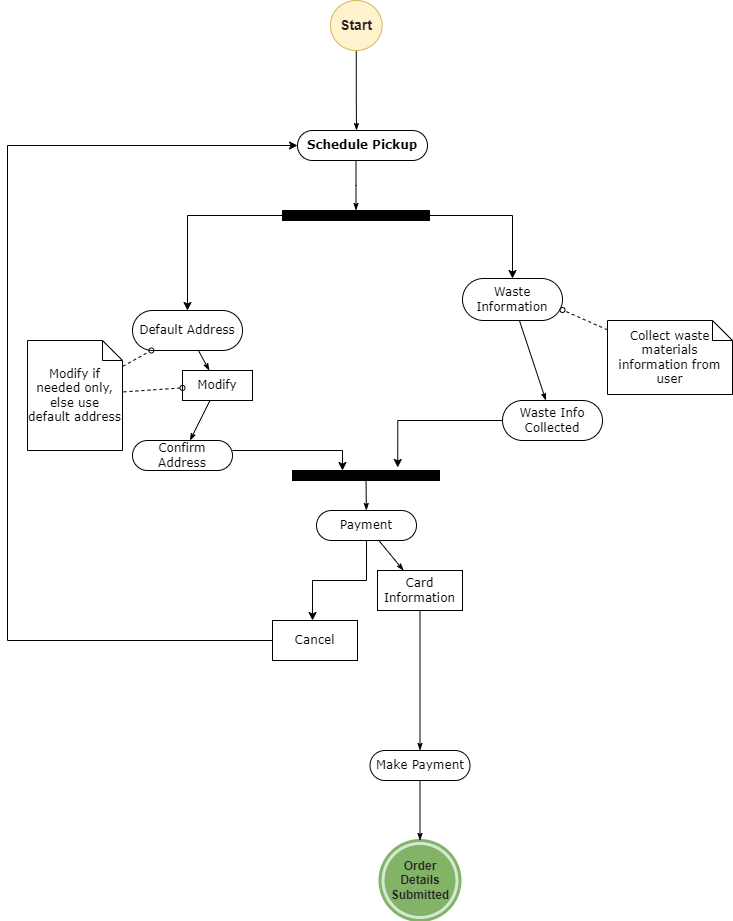

The diagram above was exported from draw.io. Its source (the exported page's mxGraphModel, read from the mxfile embedded in the PNG):
<mxGraphModel dx="1562" dy="837" grid="1" gridSize="10" guides="1" tooltips="1" connect="1" arrows="1" fold="1" page="1" pageScale="1" pageWidth="1100" pageHeight="1700" background="none" math="0" shadow="0">
  <root>
    <mxCell id="0" />
    <mxCell id="1" parent="0" />
    <mxCell id="1c1d494c118603dd-34" style="edgeStyle=none;rounded=0;html=1;labelBackgroundColor=none;startArrow=none;startFill=0;startSize=5;endArrow=classicThin;endFill=1;endSize=5;jettySize=auto;orthogonalLoop=1;strokeWidth=1;fontFamily=Verdana;fontSize=12" parent="1" source="1c1d494c118603dd-6" target="1c1d494c118603dd-10" edge="1">
      <mxGeometry relative="1" as="geometry" />
    </mxCell>
    <mxCell id="1c1d494c118603dd-6" value="Default Address" style="rounded=1;whiteSpace=wrap;html=1;shadow=0;comic=0;labelBackgroundColor=none;strokeWidth=1;fontFamily=Verdana;fontSize=12;align=center;arcSize=50;" parent="1" vertex="1">
      <mxGeometry x="345" y="490" width="110" height="40" as="geometry" />
    </mxCell>
    <mxCell id="1c1d494c118603dd-7" value="Confirm Address" style="rounded=1;whiteSpace=wrap;html=1;shadow=0;comic=0;labelBackgroundColor=none;strokeWidth=1;fontFamily=Verdana;fontSize=12;align=center;arcSize=50;" parent="1" vertex="1">
      <mxGeometry x="345" y="620" width="100" height="30" as="geometry" />
    </mxCell>
    <mxCell id="1c1d494c118603dd-35" style="edgeStyle=none;rounded=0;html=1;labelBackgroundColor=none;startArrow=none;startFill=0;startSize=5;endArrow=classicThin;endFill=1;endSize=5;jettySize=auto;orthogonalLoop=1;strokeWidth=1;fontFamily=Verdana;fontSize=12" parent="1" source="1c1d494c118603dd-10" target="1c1d494c118603dd-7" edge="1">
      <mxGeometry relative="1" as="geometry" />
    </mxCell>
    <mxCell id="1c1d494c118603dd-10" value="Modify" style="rounded=0;whiteSpace=wrap;html=1;shadow=0;comic=0;labelBackgroundColor=none;strokeWidth=1;fontFamily=Verdana;fontSize=12;align=center;arcSize=50;" parent="1" vertex="1">
      <mxGeometry x="395" y="550" width="70" height="30" as="geometry" />
    </mxCell>
    <mxCell id="1c1d494c118603dd-46" style="edgeStyle=none;rounded=0;html=1;labelBackgroundColor=none;startArrow=none;startFill=0;startSize=5;endArrow=oval;endFill=0;endSize=5;jettySize=auto;orthogonalLoop=1;strokeWidth=1;fontFamily=Verdana;fontSize=12;dashed=1;" parent="1" target="1c1d494c118603dd-6" edge="1">
      <mxGeometry relative="1" as="geometry">
        <mxPoint x="330" y="548.7234042553191" as="sourcePoint" />
      </mxGeometry>
    </mxCell>
    <mxCell id="1c1d494c118603dd-47" style="edgeStyle=none;rounded=0;html=1;dashed=1;labelBackgroundColor=none;startArrow=none;startFill=0;startSize=5;endArrow=oval;endFill=0;endSize=5;jettySize=auto;orthogonalLoop=1;strokeWidth=1;fontFamily=Verdana;fontSize=12" parent="1" target="1c1d494c118603dd-10" edge="1">
      <mxGeometry relative="1" as="geometry">
        <mxPoint x="330" y="571.7796610169491" as="sourcePoint" />
      </mxGeometry>
    </mxCell>
    <mxCell id="nQpC5An-aX-EaIQk0gzN-47" style="edgeStyle=orthogonalEdgeStyle;rounded=0;orthogonalLoop=1;jettySize=auto;html=1;entryX=0.5;entryY=0;entryDx=0;entryDy=0;fontSize=14;fontColor=#000000;" parent="1" source="60571a20871a0731-3" target="1c1d494c118603dd-5" edge="1">
      <mxGeometry relative="1" as="geometry" />
    </mxCell>
    <mxCell id="nQpC5An-aX-EaIQk0gzN-48" style="edgeStyle=orthogonalEdgeStyle;rounded=0;orthogonalLoop=1;jettySize=auto;html=1;entryX=0.5;entryY=0;entryDx=0;entryDy=0;fontSize=14;fontColor=#000000;" parent="1" source="60571a20871a0731-3" target="1c1d494c118603dd-6" edge="1">
      <mxGeometry relative="1" as="geometry" />
    </mxCell>
    <mxCell id="60571a20871a0731-3" value="" style="whiteSpace=wrap;html=1;rounded=0;shadow=0;comic=0;labelBackgroundColor=none;strokeWidth=1;fillColor=#000000;fontFamily=Verdana;fontSize=12;align=center;rotation=0;" parent="1" vertex="1">
      <mxGeometry x="495" y="390" width="147" height="10" as="geometry" />
    </mxCell>
    <mxCell id="1c1d494c118603dd-40" style="edgeStyle=none;rounded=0;html=1;labelBackgroundColor=none;startArrow=none;startFill=0;startSize=5;endArrow=classicThin;endFill=1;endSize=5;jettySize=auto;orthogonalLoop=1;strokeWidth=1;fontFamily=Verdana;fontSize=12" parent="1" source="1c1d494c118603dd-11" target="1c1d494c118603dd-15" edge="1">
      <mxGeometry relative="1" as="geometry" />
    </mxCell>
    <mxCell id="nQpC5An-aX-EaIQk0gzN-37" style="edgeStyle=orthogonalEdgeStyle;rounded=0;orthogonalLoop=1;jettySize=auto;html=1;entryX=0.471;entryY=0;entryDx=0;entryDy=0;entryPerimeter=0;fontColor=#000000;" parent="1" source="1c1d494c118603dd-11" target="nQpC5An-aX-EaIQk0gzN-35" edge="1">
      <mxGeometry relative="1" as="geometry" />
    </mxCell>
    <mxCell id="1c1d494c118603dd-11" value="Payment" style="rounded=1;whiteSpace=wrap;html=1;shadow=0;comic=0;labelBackgroundColor=none;strokeWidth=1;fontFamily=Verdana;fontSize=12;align=center;arcSize=50;" parent="1" vertex="1">
      <mxGeometry x="529" y="690" width="100" height="30" as="geometry" />
    </mxCell>
    <mxCell id="1c1d494c118603dd-39" style="edgeStyle=none;rounded=0;html=1;labelBackgroundColor=none;startArrow=none;startFill=0;startSize=5;endArrow=classicThin;endFill=1;endSize=5;jettySize=auto;orthogonalLoop=1;strokeWidth=1;fontFamily=Verdana;fontSize=12" parent="1" source="1c1d494c118603dd-12" target="1c1d494c118603dd-11" edge="1">
      <mxGeometry relative="1" as="geometry" />
    </mxCell>
    <mxCell id="1c1d494c118603dd-12" value="" style="whiteSpace=wrap;html=1;rounded=0;shadow=0;comic=0;labelBackgroundColor=none;strokeWidth=1;fillColor=#000000;fontFamily=Verdana;fontSize=12;align=center;rotation=0;" parent="1" vertex="1">
      <mxGeometry x="505" y="650" width="147" height="10" as="geometry" />
    </mxCell>
    <mxCell id="1c1d494c118603dd-15" value="Card Information" style="rounded=0;whiteSpace=wrap;html=1;shadow=0;comic=0;labelBackgroundColor=none;strokeWidth=1;fontFamily=Verdana;fontSize=12;align=center;arcSize=50;" parent="1" vertex="1">
      <mxGeometry x="590" y="750" width="85" height="40" as="geometry" />
    </mxCell>
    <mxCell id="1c1d494c118603dd-19" value="Make Payment" style="rounded=1;whiteSpace=wrap;html=1;shadow=0;comic=0;labelBackgroundColor=none;strokeWidth=1;fontFamily=Verdana;fontSize=12;align=center;arcSize=50;" parent="1" vertex="1">
      <mxGeometry x="582.5" y="930" width="100" height="30" as="geometry" />
    </mxCell>
    <mxCell id="1c1d494c118603dd-44" style="edgeStyle=none;rounded=0;html=1;labelBackgroundColor=none;startArrow=none;startFill=0;startSize=5;endArrow=classicThin;endFill=1;endSize=5;jettySize=auto;orthogonalLoop=1;strokeWidth=1;fontFamily=Verdana;fontSize=12;exitX=0.5;exitY=1;exitDx=0;exitDy=0;" parent="1" source="1c1d494c118603dd-15" target="1c1d494c118603dd-19" edge="1">
      <mxGeometry relative="1" as="geometry">
        <mxPoint x="632.5" y="820" as="sourcePoint" />
      </mxGeometry>
    </mxCell>
    <mxCell id="60571a20871a0731-5" value="" style="shape=mxgraph.bpmn.shape;html=1;verticalLabelPosition=bottom;labelBackgroundColor=#ffffff;verticalAlign=top;perimeter=ellipsePerimeter;outline=end;symbol=terminate;rounded=0;shadow=0;comic=0;strokeWidth=1;fontFamily=Verdana;fontSize=12;align=center;fillColor=#d5e8d4;strokeColor=#82b366;" parent="1" vertex="1">
      <mxGeometry x="592.5" y="1020" width="80" height="80" as="geometry" />
    </mxCell>
    <mxCell id="1c1d494c118603dd-45" style="edgeStyle=none;rounded=0;html=1;labelBackgroundColor=none;startArrow=none;startFill=0;startSize=5;endArrow=classicThin;endFill=1;endSize=5;jettySize=auto;orthogonalLoop=1;strokeWidth=1;fontFamily=Verdana;fontSize=12" parent="1" source="1c1d494c118603dd-19" target="60571a20871a0731-5" edge="1">
      <mxGeometry relative="1" as="geometry" />
    </mxCell>
    <mxCell id="nQpC5An-aX-EaIQk0gzN-33" value="Order Details Submitted" style="text;html=1;strokeColor=none;fillColor=none;align=center;verticalAlign=middle;whiteSpace=wrap;rounded=0;fontColor=#242424;fontStyle=1" parent="1" vertex="1">
      <mxGeometry x="602.5" y="1040" width="60" height="40" as="geometry" />
    </mxCell>
    <mxCell id="nQpC5An-aX-EaIQk0gzN-49" style="edgeStyle=orthogonalEdgeStyle;rounded=0;orthogonalLoop=1;jettySize=auto;html=1;fontSize=14;fontColor=#000000;entryX=0;entryY=0.5;entryDx=0;entryDy=0;" parent="1" source="nQpC5An-aX-EaIQk0gzN-35" target="60571a20871a0731-8" edge="1">
      <mxGeometry relative="1" as="geometry">
        <mxPoint x="230" y="330" as="targetPoint" />
        <Array as="points">
          <mxPoint x="220" y="820" />
          <mxPoint x="220" y="325" />
        </Array>
      </mxGeometry>
    </mxCell>
    <mxCell id="nQpC5An-aX-EaIQk0gzN-35" value="Cancel" style="rounded=0;whiteSpace=wrap;html=1;shadow=0;comic=0;labelBackgroundColor=none;strokeWidth=1;fontFamily=Verdana;fontSize=12;align=center;arcSize=50;" parent="1" vertex="1">
      <mxGeometry x="485" y="800" width="85" height="40" as="geometry" />
    </mxCell>
    <mxCell id="60571a20871a0731-8" value="&lt;b&gt;Schedule Pickup&lt;/b&gt;" style="rounded=1;whiteSpace=wrap;html=1;shadow=0;comic=0;labelBackgroundColor=none;strokeWidth=1;fontFamily=Verdana;fontSize=12;align=center;arcSize=50;" parent="1" vertex="1">
      <mxGeometry x="510" y="310" width="130" height="30" as="geometry" />
    </mxCell>
    <mxCell id="1c1d494c118603dd-33" style="rounded=0;html=1;labelBackgroundColor=none;startArrow=none;startFill=0;startSize=5;endArrow=classicThin;endFill=1;endSize=5;jettySize=auto;orthogonalLoop=1;strokeWidth=1;fontFamily=Verdana;fontSize=12" parent="1" source="1c1d494c118603dd-5" target="1c1d494c118603dd-8" edge="1">
      <mxGeometry relative="1" as="geometry">
        <mxPoint x="692.5" y="517.9999999999999" as="targetPoint" />
      </mxGeometry>
    </mxCell>
    <mxCell id="1c1d494c118603dd-5" value="Waste Information" style="rounded=1;whiteSpace=wrap;html=1;shadow=0;comic=0;labelBackgroundColor=none;strokeWidth=1;fontFamily=Verdana;fontSize=12;align=center;arcSize=50;" parent="1" vertex="1">
      <mxGeometry x="675" y="458" width="100" height="42" as="geometry" />
    </mxCell>
    <mxCell id="1c1d494c118603dd-8" value="Waste Info Collected" style="rounded=1;whiteSpace=wrap;html=1;shadow=0;comic=0;labelBackgroundColor=none;strokeWidth=1;fontFamily=Verdana;fontSize=12;align=center;arcSize=50;" parent="1" vertex="1">
      <mxGeometry x="715" y="580" width="100" height="40" as="geometry" />
    </mxCell>
    <mxCell id="1c1d494c118603dd-48" style="edgeStyle=none;rounded=0;html=1;dashed=1;labelBackgroundColor=none;startArrow=none;startFill=0;startSize=5;endArrow=oval;endFill=0;endSize=5;jettySize=auto;orthogonalLoop=1;strokeWidth=1;fontFamily=Verdana;fontSize=12;entryX=1;entryY=0.75;entryDx=0;entryDy=0;" parent="1" source="1c1d494c118603dd-20" target="1c1d494c118603dd-5" edge="1">
      <mxGeometry relative="1" as="geometry" />
    </mxCell>
    <mxCell id="1c1d494c118603dd-20" value="Collect waste materials information from user" style="shape=note;whiteSpace=wrap;html=1;rounded=0;shadow=0;comic=0;labelBackgroundColor=none;strokeWidth=1;fontFamily=Verdana;fontSize=12;align=center;size=20;" parent="1" vertex="1">
      <mxGeometry x="820" y="500" width="125" height="74" as="geometry" />
    </mxCell>
    <mxCell id="1c1d494c118603dd-28" style="edgeStyle=orthogonalEdgeStyle;rounded=0;html=1;entryX=0.5;entryY=0;labelBackgroundColor=none;startArrow=none;startFill=0;startSize=5;endArrow=classicThin;endFill=1;endSize=5;jettySize=auto;orthogonalLoop=1;strokeWidth=1;fontFamily=Verdana;fontSize=12" parent="1" source="60571a20871a0731-8" target="60571a20871a0731-3" edge="1">
      <mxGeometry relative="1" as="geometry">
        <Array as="points">
          <mxPoint x="569" y="365" />
        </Array>
      </mxGeometry>
    </mxCell>
    <mxCell id="nQpC5An-aX-EaIQk0gzN-30" style="edgeStyle=orthogonalEdgeStyle;rounded=0;orthogonalLoop=1;jettySize=auto;html=1;entryX=0.34;entryY=0;entryDx=0;entryDy=0;entryPerimeter=0;" parent="1" source="1c1d494c118603dd-7" target="1c1d494c118603dd-12" edge="1">
      <mxGeometry relative="1" as="geometry">
        <mxPoint x="535" y="635" as="targetPoint" />
        <Array as="points">
          <mxPoint x="555" y="630" />
        </Array>
      </mxGeometry>
    </mxCell>
    <mxCell id="nQpC5An-aX-EaIQk0gzN-31" style="edgeStyle=orthogonalEdgeStyle;rounded=0;orthogonalLoop=1;jettySize=auto;html=1;entryX=0.716;entryY=-0.303;entryDx=0;entryDy=0;entryPerimeter=0;fontColor=#242424;" parent="1" source="1c1d494c118603dd-8" target="1c1d494c118603dd-12" edge="1">
      <mxGeometry relative="1" as="geometry" />
    </mxCell>
    <mxCell id="1c1d494c118603dd-21" value="Modify if needed only, else use default address" style="shape=note;whiteSpace=wrap;html=1;rounded=0;shadow=0;comic=0;labelBackgroundColor=none;strokeWidth=1;fontFamily=Verdana;fontSize=12;align=center;size=20;" parent="1" vertex="1">
      <mxGeometry x="240" y="520" width="95" height="110" as="geometry" />
    </mxCell>
    <mxCell id="nQpC5An-aX-EaIQk0gzN-43" style="edgeStyle=orthogonalEdgeStyle;rounded=0;html=1;labelBackgroundColor=none;startArrow=none;startFill=0;startSize=5;endArrow=classicThin;endFill=1;endSize=5;jettySize=auto;orthogonalLoop=1;strokeWidth=1;fontFamily=Verdana;fontSize=12" parent="1" source="nQpC5An-aX-EaIQk0gzN-45" edge="1">
      <mxGeometry relative="1" as="geometry">
        <mxPoint x="569" y="310" as="targetPoint" />
        <Array as="points">
          <mxPoint x="569" y="280" />
          <mxPoint x="569" y="280" />
        </Array>
      </mxGeometry>
    </mxCell>
    <mxCell id="nQpC5An-aX-EaIQk0gzN-44" value="" style="group" parent="1" connectable="0" vertex="1">
      <mxGeometry x="530" y="180" width="77.5" height="50" as="geometry" />
    </mxCell>
    <mxCell id="nQpC5An-aX-EaIQk0gzN-45" value="" style="ellipse;whiteSpace=wrap;html=1;rounded=0;shadow=0;comic=0;labelBackgroundColor=none;strokeWidth=1;fillColor=#fff2cc;fontFamily=Verdana;fontSize=12;align=center;strokeColor=#d6b656;" parent="nQpC5An-aX-EaIQk0gzN-44" vertex="1">
      <mxGeometry x="12.916666666666668" width="51.66666666666667" height="50" as="geometry" />
    </mxCell>
    <mxCell id="nQpC5An-aX-EaIQk0gzN-46" value="&lt;font style=&quot;font-size: 14px;&quot; color=&quot;#242424&quot;&gt;&lt;b&gt;Start&lt;/b&gt;&lt;/font&gt;" style="text;html=1;strokeColor=none;fillColor=none;align=center;verticalAlign=middle;whiteSpace=wrap;rounded=0;" parent="nQpC5An-aX-EaIQk0gzN-44" vertex="1">
      <mxGeometry y="6.25" width="77.5" height="37.5" as="geometry" />
    </mxCell>
  </root>
</mxGraphModel>